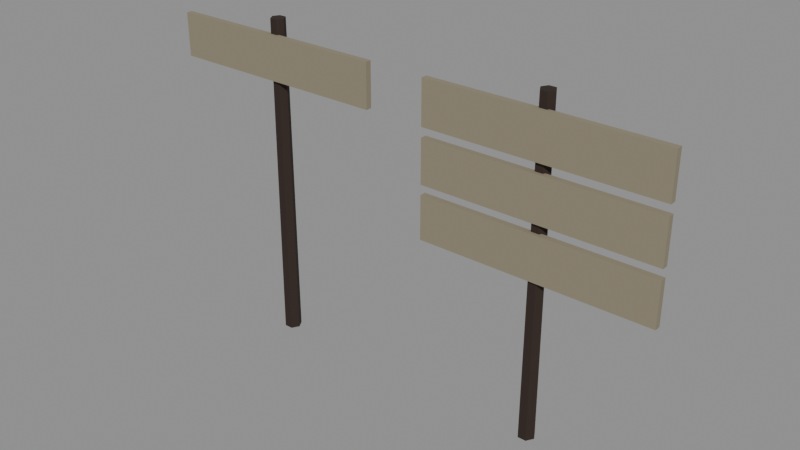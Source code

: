 # Source: poste_indicador.blend  (saved by Blender 5.3.31; exported with 4.5.12 LTS)
import bpy
from mathutils import Matrix  # noqa: F401  (used for matrix-valued properties, if any)

bpy.ops.wm.read_factory_settings(use_empty=True)
scene = bpy.context.scene
scene.name = 'Scene'

# ---- collections
col_exportar = bpy.data.collections.new('Exportar'); scene.collection.children.link(col_exportar)
col_referencia = bpy.data.collections.new('Referencia'); scene.collection.children.link(col_referencia)
col_referencia.hide_render = True

# ---- materials (node trees are filled in below, after node groups)
mat_vs_opaco = bpy.data.materials.new('vs_opaco')

# ---- material node trees
mat_vs_opaco.use_nodes = True; mat_vs_opaco.node_tree.nodes.clear()
_N = mat_vs_opaco.node_tree.nodes; _L = mat_vs_opaco.node_tree.links
n0 = _N.new('ShaderNodeBsdfPrincipled'); n0.name = 'Principled BSDF'; n0.location = (-200, 100)
n0.inputs[2].default_value = 0.82
n0.inputs[10].default_value = 0.005
n1 = _N.new('ShaderNodeOutputMaterial'); n1.name = 'Material Output'; n1.location = (200, 100)
n2 = _N.new('ShaderNodeVertexColor'); n2.name = 'Color Attribute'; n2.location = (-500, 100)
n2.layer_name = 'Color'
_L.new(n0.outputs[0], n1.inputs[0])
_L.new(n2.outputs[0], n0.inputs[0])
n1.is_active_output = True

# ---- meshes
me_posteindicador_1 = bpy.data.meshes.new('PosteIndicador_1')
me_posteindicador_1.from_pydata([(0.06, 0.0, 2.7), (0.03, -0.05196, 2.7), (0.035, -0.06062, 0.0), (0.07, 0.0, 0.0), (-0.03, -0.05196, 2.7), (-0.035, -0.06062, 0.0), (-0.06, 0.0, 2.7), (-0.07, 0.0, 0.0), (-0.03, 0.05196, 2.7), (-0.035, 0.06062, 0.0), (0.03, 0.05196, 2.7), (0.035, 0.06062, 0.0), (0.95, -0.035, 2.22), (-0.95, -0.035, 2.22), (-0.95, -0.035, 2.58), (0.95, -0.035, 2.58), (-0.95, -0.085, 2.22), (0.95, -0.085, 2.22), (0.95, -0.085, 2.58), (-0.95, -0.085, 2.58)], [], [(0, 1, 2, 3), (1, 4, 5, 2), (4, 6, 7, 5), (6, 8, 9, 7), (8, 10, 11, 9), (10, 0, 3, 11), (10, 8, 6, 4, 1, 0), (3, 2, 5, 7, 9, 11), (12, 13, 14, 15), (16, 17, 18, 19), (17, 12, 15, 18), (13, 16, 19, 14), (19, 18, 15, 14), (13, 12, 17, 16)])
_ca = me_posteindicador_1.color_attributes.new('Color', 'FLOAT_COLOR', 'CORNER')
_ca.data.foreach_set('color', [0.02732, 0.01444, 0.009721, 1.0, 0.02732, 0.01444, 0.009721, 1.0, 0.02732, 0.01444, 0.009721, 1.0, 0.02732, 0.01444, 0.009721, 1.0, 0.02732, 0.01444, 0.009721, 1.0, 0.02732, 0.01444, 0.009721, 1.0, 0.02732, 0.01444, 0.009721, 1.0, 0.02732, 0.01444, 0.009721, 1.0, 0.02732, 0.01444, 0.009721, 1.0, 0.02732, 0.01444, 0.009721, 1.0, 0.02732, 0.01444, 0.009721, 1.0, 0.02732, 0.01444, 0.009721, 1.0, 0.02732, 0.01444, 0.009721, 1.0, 0.02732, 0.01444, 0.009721, 1.0, 0.02732, 0.01444, 0.009721, 1.0, 0.02732, 0.01444, 0.009721, 1.0, 0.02732, 0.01444, 0.009721, 1.0, 0.02732, 0.01444, 0.009721, 1.0, 0.02732, 0.01444, 0.009721, 1.0, 0.02732, 0.01444, 0.009721, 1.0, 0.02732, 0.01444, 0.009721, 1.0, 0.02732, 0.01444, 0.009721, 1.0, 0.02732, 0.01444, 0.009721, 1.0, 0.02732, 0.01444, 0.009721, 1.0, 0.02732, 0.01444, 0.009721, 1.0, 0.02732, 0.01444, 0.009721, 1.0, 0.02732, 0.01444, 0.009721, 1.0, 0.02732, 0.01444, 0.009721, 1.0, 0.02732, 0.01444, 0.009721, 1.0, 0.02732, 0.01444, 0.009721, 1.0, 0.02732, 0.01444, 0.009721, 1.0, 0.02732, 0.01444, 0.009721, 1.0, 0.02732, 0.01444, 0.009721, 1.0, 0.02732, 0.01444, 0.009721, 1.0, 0.02732, 0.01444, 0.009721, 1.0, 0.02732, 0.01444, 0.009721, 1.0, 0.2664, 0.2307, 0.159, 1.0, 0.2664, 0.2307, 0.159, 1.0, 0.2664, 0.2307, 0.159, 1.0, 0.2664, 0.2307, 0.159, 1.0, 0.2664, 0.2307, 0.159, 1.0, 0.2664, 0.2307, 0.159, 1.0, 0.2664, 0.2307, 0.159, 1.0, 0.2664, 0.2307, 0.159, 1.0, 0.2664, 0.2307, 0.159, 1.0, 0.2664, 0.2307, 0.159, 1.0, 0.2664, 0.2307, 0.159, 1.0, 0.2664, 0.2307, 0.159, 1.0, 0.2664, 0.2307, 0.159, 1.0, 0.2664, 0.2307, 0.159, 1.0, 0.2664, 0.2307, 0.159, 1.0, 0.2664, 0.2307, 0.159, 1.0, 0.2664, 0.2307, 0.159, 1.0, 0.2664, 0.2307, 0.159, 1.0, 0.2664, 0.2307, 0.159, 1.0, 0.2664, 0.2307, 0.159, 1.0, 0.2664, 0.2307, 0.159, 1.0, 0.2664, 0.2307, 0.159, 1.0, 0.2664, 0.2307, 0.159, 1.0, 0.2664, 0.2307, 0.159, 1.0])
me_posteindicador_1.materials.append(mat_vs_opaco)
me_posteindicador_1.update()
me_posteindicador_3 = bpy.data.meshes.new('PosteIndicador_3')
me_posteindicador_3.from_pydata([(0.06, 0.0, 2.7), (0.03, -0.05196, 2.7), (0.035, -0.06062, 0.0), (0.07, 0.0, 0.0), (-0.03, -0.05196, 2.7), (-0.035, -0.06062, 0.0), (-0.06, 0.0, 2.7), (-0.07, 0.0, 0.0), (-0.03, 0.05196, 2.7), (-0.035, 0.06062, 0.0), (0.03, 0.05196, 2.7), (0.035, 0.06062, 0.0), (0.95, -0.035, 2.22), (-0.95, -0.035, 2.22), (-0.95, -0.035, 2.58), (0.95, -0.035, 2.58), (-0.95, -0.085, 2.22), (0.95, -0.085, 2.22), (0.95, -0.085, 2.58), (-0.95, -0.085, 2.58), (0.95, -0.035, 1.78), (-0.95, -0.035, 1.78), (-0.95, -0.035, 2.14), (0.95, -0.035, 2.14), (-0.95, -0.085, 1.78), (0.95, -0.085, 1.78), (0.95, -0.085, 2.14), (-0.95, -0.085, 2.14), (0.95, -0.035, 1.34), (-0.95, -0.035, 1.34), (-0.95, -0.035, 1.7), (0.95, -0.035, 1.7), (-0.95, -0.085, 1.34), (0.95, -0.085, 1.34), (0.95, -0.085, 1.7), (-0.95, -0.085, 1.7)], [], [(0, 1, 2, 3), (1, 4, 5, 2), (4, 6, 7, 5), (6, 8, 9, 7), (8, 10, 11, 9), (10, 0, 3, 11), (10, 8, 6, 4, 1, 0), (3, 2, 5, 7, 9, 11), (12, 13, 14, 15), (16, 17, 18, 19), (17, 12, 15, 18), (13, 16, 19, 14), (19, 18, 15, 14), (13, 12, 17, 16), (20, 21, 22, 23), (24, 25, 26, 27), (25, 20, 23, 26), (21, 24, 27, 22), (27, 26, 23, 22), (21, 20, 25, 24), (28, 29, 30, 31), (32, 33, 34, 35), (33, 28, 31, 34), (29, 32, 35, 30), (35, 34, 31, 30), (29, 28, 33, 32)])
_ca = me_posteindicador_3.color_attributes.new('Color', 'FLOAT_COLOR', 'CORNER')
_ca.data.foreach_set('color', [0.02732, 0.01444, 0.009721, 1.0, 0.02732, 0.01444, 0.009721, 1.0, 0.02732, 0.01444, 0.009721, 1.0, 0.02732, 0.01444, 0.009721, 1.0, 0.02732, 0.01444, 0.009721, 1.0, 0.02732, 0.01444, 0.009721, 1.0, 0.02732, 0.01444, 0.009721, 1.0, 0.02732, 0.01444, 0.009721, 1.0, 0.02732, 0.01444, 0.009721, 1.0, 0.02732, 0.01444, 0.009721, 1.0, 0.02732, 0.01444, 0.009721, 1.0, 0.02732, 0.01444, 0.009721, 1.0, 0.02732, 0.01444, 0.009721, 1.0, 0.02732, 0.01444, 0.009721, 1.0, 0.02732, 0.01444, 0.009721, 1.0, 0.02732, 0.01444, 0.009721, 1.0, 0.02732, 0.01444, 0.009721, 1.0, 0.02732, 0.01444, 0.009721, 1.0, 0.02732, 0.01444, 0.009721, 1.0, 0.02732, 0.01444, 0.009721, 1.0, 0.02732, 0.01444, 0.009721, 1.0, 0.02732, 0.01444, 0.009721, 1.0, 0.02732, 0.01444, 0.009721, 1.0, 0.02732, 0.01444, 0.009721, 1.0, 0.02732, 0.01444, 0.009721, 1.0, 0.02732, 0.01444, 0.009721, 1.0, 0.02732, 0.01444, 0.009721, 1.0, 0.02732, 0.01444, 0.009721, 1.0, 0.02732, 0.01444, 0.009721, 1.0, 0.02732, 0.01444, 0.009721, 1.0, 0.02732, 0.01444, 0.009721, 1.0, 0.02732, 0.01444, 0.009721, 1.0, 0.02732, 0.01444, 0.009721, 1.0, 0.02732, 0.01444, 0.009721, 1.0, 0.02732, 0.01444, 0.009721, 1.0, 0.02732, 0.01444, 0.009721, 1.0, 0.2664, 0.2307, 0.159, 1.0, 0.2664, 0.2307, 0.159, 1.0, 0.2664, 0.2307, 0.159, 1.0, 0.2664, 0.2307, 0.159, 1.0, 0.2664, 0.2307, 0.159, 1.0, 0.2664, 0.2307, 0.159, 1.0, 0.2664, 0.2307, 0.159, 1.0, 0.2664, 0.2307, 0.159, 1.0, 0.2664, 0.2307, 0.159, 1.0, 0.2664, 0.2307, 0.159, 1.0, 0.2664, 0.2307, 0.159, 1.0, 0.2664, 0.2307, 0.159, 1.0, 0.2664, 0.2307, 0.159, 1.0, 0.2664, 0.2307, 0.159, 1.0, 0.2664, 0.2307, 0.159, 1.0, 0.2664, 0.2307, 0.159, 1.0, 0.2664, 0.2307, 0.159, 1.0, 0.2664, 0.2307, 0.159, 1.0, 0.2664, 0.2307, 0.159, 1.0, 0.2664, 0.2307, 0.159, 1.0, 0.2664, 0.2307, 0.159, 1.0, 0.2664, 0.2307, 0.159, 1.0, 0.2664, 0.2307, 0.159, 1.0, 0.2664, 0.2307, 0.159, 1.0, 0.2664, 0.2307, 0.159, 1.0, 0.2664, 0.2307, 0.159, 1.0, 0.2664, 0.2307, 0.159, 1.0, 0.2664, 0.2307, 0.159, 1.0, 0.2664, 0.2307, 0.159, 1.0, 0.2664, 0.2307, 0.159, 1.0, 0.2664, 0.2307, 0.159, 1.0, 0.2664, 0.2307, 0.159, 1.0, 0.2664, 0.2307, 0.159, 1.0, 0.2664, 0.2307, 0.159, 1.0, 0.2664, 0.2307, 0.159, 1.0, 0.2664, 0.2307, 0.159, 1.0, 0.2664, 0.2307, 0.159, 1.0, 0.2664, 0.2307, 0.159, 1.0, 0.2664, 0.2307, 0.159, 1.0, 0.2664, 0.2307, 0.159, 1.0, 0.2664, 0.2307, 0.159, 1.0, 0.2664, 0.2307, 0.159, 1.0, 0.2664, 0.2307, 0.159, 1.0, 0.2664, 0.2307, 0.159, 1.0, 0.2664, 0.2307, 0.159, 1.0, 0.2664, 0.2307, 0.159, 1.0, 0.2664, 0.2307, 0.159, 1.0, 0.2664, 0.2307, 0.159, 1.0, 0.2664, 0.2307, 0.159, 1.0, 0.2664, 0.2307, 0.159, 1.0, 0.2664, 0.2307, 0.159, 1.0, 0.2664, 0.2307, 0.159, 1.0, 0.2664, 0.2307, 0.159, 1.0, 0.2664, 0.2307, 0.159, 1.0, 0.2664, 0.2307, 0.159, 1.0, 0.2664, 0.2307, 0.159, 1.0, 0.2664, 0.2307, 0.159, 1.0, 0.2664, 0.2307, 0.159, 1.0, 0.2664, 0.2307, 0.159, 1.0, 0.2664, 0.2307, 0.159, 1.0, 0.2664, 0.2307, 0.159, 1.0, 0.2664, 0.2307, 0.159, 1.0, 0.2664, 0.2307, 0.159, 1.0, 0.2664, 0.2307, 0.159, 1.0, 0.2664, 0.2307, 0.159, 1.0, 0.2664, 0.2307, 0.159, 1.0, 0.2664, 0.2307, 0.159, 1.0, 0.2664, 0.2307, 0.159, 1.0, 0.2664, 0.2307, 0.159, 1.0, 0.2664, 0.2307, 0.159, 1.0, 0.2664, 0.2307, 0.159, 1.0, 0.2664, 0.2307, 0.159, 1.0])
me_posteindicador_3.materials.append(mat_vs_opaco)
me_posteindicador_3.update()
me_posteindicador_1_original = bpy.data.meshes.new('PosteIndicador_1_Original')
me_posteindicador_1_original.from_pydata([(0.06, 0.0, 2.7), (0.03, -0.05196, 2.7), (0.035, -0.06062, 0.0), (0.07, 0.0, 0.0), (0.03, -0.05196, 2.7), (-0.03, -0.05196, 2.7), (-0.035, -0.06062, 0.0), (0.035, -0.06062, 0.0), (-0.03, -0.05196, 2.7), (-0.06, 0.0, 2.7), (-0.07, 0.0, 0.0), (-0.035, -0.06062, 0.0), (-0.06, 0.0, 2.7), (-0.03, 0.05196, 2.7), (-0.035, 0.06062, 0.0), (-0.07, 0.0, 0.0), (-0.03, 0.05196, 2.7), (0.03, 0.05196, 2.7), (0.035, 0.06062, 0.0), (-0.035, 0.06062, 0.0), (0.03, 0.05196, 2.7), (0.06, 0.0, 2.7), (0.07, 0.0, 0.0), (0.035, 0.06062, 0.0), (0.03, 0.05196, 2.7), (-0.03, 0.05196, 2.7), (-0.06, 0.0, 2.7), (-0.03, -0.05196, 2.7), (0.03, -0.05196, 2.7), (0.06, 0.0, 2.7), (0.07, 0.0, 0.0), (0.035, -0.06062, 0.0), (-0.035, -0.06062, 0.0), (-0.07, 0.0, 0.0), (-0.035, 0.06062, 0.0), (0.035, 0.06062, 0.0), (0.95, -0.035, 2.22), (-0.95, -0.035, 2.22), (-0.95, -0.035, 2.58), (0.95, -0.035, 2.58), (-0.95, -0.085, 2.22), (0.95, -0.085, 2.22), (0.95, -0.085, 2.58), (-0.95, -0.085, 2.58), (0.95, -0.085, 2.22), (0.95, -0.035, 2.22), (0.95, -0.035, 2.58), (0.95, -0.085, 2.58), (-0.95, -0.035, 2.22), (-0.95, -0.085, 2.22), (-0.95, -0.085, 2.58), (-0.95, -0.035, 2.58), (-0.95, -0.085, 2.58), (0.95, -0.085, 2.58), (0.95, -0.035, 2.58), (-0.95, -0.035, 2.58), (-0.95, -0.035, 2.22), (0.95, -0.035, 2.22), (0.95, -0.085, 2.22), (-0.95, -0.085, 2.22)], [], [(0, 1, 2, 3), (4, 5, 6, 7), (8, 9, 10, 11), (12, 13, 14, 15), (16, 17, 18, 19), (20, 21, 22, 23), (24, 25, 26, 27, 28, 29), (30, 31, 32, 33, 34, 35), (36, 37, 38, 39), (40, 41, 42, 43), (44, 45, 46, 47), (48, 49, 50, 51), (52, 53, 54, 55), (56, 57, 58, 59)])
_ca = me_posteindicador_1_original.color_attributes.new('Color', 'FLOAT_COLOR', 'CORNER')
_ca.data.foreach_set('color', [0.02732, 0.01444, 0.009721, 1.0, 0.02732, 0.01444, 0.009721, 1.0, 0.02732, 0.01444, 0.009721, 1.0, 0.02732, 0.01444, 0.009721, 1.0, 0.02732, 0.01444, 0.009721, 1.0, 0.02732, 0.01444, 0.009721, 1.0, 0.02732, 0.01444, 0.009721, 1.0, 0.02732, 0.01444, 0.009721, 1.0, 0.02732, 0.01444, 0.009721, 1.0, 0.02732, 0.01444, 0.009721, 1.0, 0.02732, 0.01444, 0.009721, 1.0, 0.02732, 0.01444, 0.009721, 1.0, 0.02732, 0.01444, 0.009721, 1.0, 0.02732, 0.01444, 0.009721, 1.0, 0.02732, 0.01444, 0.009721, 1.0, 0.02732, 0.01444, 0.009721, 1.0, 0.02732, 0.01444, 0.009721, 1.0, 0.02732, 0.01444, 0.009721, 1.0, 0.02732, 0.01444, 0.009721, 1.0, 0.02732, 0.01444, 0.009721, 1.0, 0.02732, 0.01444, 0.009721, 1.0, 0.02732, 0.01444, 0.009721, 1.0, 0.02732, 0.01444, 0.009721, 1.0, 0.02732, 0.01444, 0.009721, 1.0, 0.02732, 0.01444, 0.009721, 1.0, 0.02732, 0.01444, 0.009721, 1.0, 0.02732, 0.01444, 0.009721, 1.0, 0.02732, 0.01444, 0.009721, 1.0, 0.02732, 0.01444, 0.009721, 1.0, 0.02732, 0.01444, 0.009721, 1.0, 0.02732, 0.01444, 0.009721, 1.0, 0.02732, 0.01444, 0.009721, 1.0, 0.02732, 0.01444, 0.009721, 1.0, 0.02732, 0.01444, 0.009721, 1.0, 0.02732, 0.01444, 0.009721, 1.0, 0.02732, 0.01444, 0.009721, 1.0, 0.2664, 0.2307, 0.159, 1.0, 0.2664, 0.2307, 0.159, 1.0, 0.2664, 0.2307, 0.159, 1.0, 0.2664, 0.2307, 0.159, 1.0, 0.2664, 0.2307, 0.159, 1.0, 0.2664, 0.2307, 0.159, 1.0, 0.2664, 0.2307, 0.159, 1.0, 0.2664, 0.2307, 0.159, 1.0, 0.2664, 0.2307, 0.159, 1.0, 0.2664, 0.2307, 0.159, 1.0, 0.2664, 0.2307, 0.159, 1.0, 0.2664, 0.2307, 0.159, 1.0, 0.2664, 0.2307, 0.159, 1.0, 0.2664, 0.2307, 0.159, 1.0, 0.2664, 0.2307, 0.159, 1.0, 0.2664, 0.2307, 0.159, 1.0, 0.2664, 0.2307, 0.159, 1.0, 0.2664, 0.2307, 0.159, 1.0, 0.2664, 0.2307, 0.159, 1.0, 0.2664, 0.2307, 0.159, 1.0, 0.2664, 0.2307, 0.159, 1.0, 0.2664, 0.2307, 0.159, 1.0, 0.2664, 0.2307, 0.159, 1.0, 0.2664, 0.2307, 0.159, 1.0])
me_posteindicador_1_original.materials.append(mat_vs_opaco)
me_posteindicador_1_original.update()
me_posteindicador_1_colision_00 = bpy.data.meshes.new('PosteIndicador_1_Colision_00')
me_posteindicador_1_colision_00.from_pydata([(-0.5, -0.5, -0.5), (-0.5, -0.5, 0.5), (-0.5, 0.5, -0.5), (-0.5, 0.5, 0.5), (0.5, -0.5, -0.5), (0.5, -0.5, 0.5), (0.5, 0.5, -0.5), (0.5, 0.5, 0.5)], [], [(0, 1, 3, 2), (2, 3, 7, 6), (6, 7, 5, 4), (4, 5, 1, 0), (2, 6, 4, 0), (7, 3, 1, 5)])
me_posteindicador_1_colision_00.update()
me_posteindicador_3_original = bpy.data.meshes.new('PosteIndicador_3_Original')
me_posteindicador_3_original.from_pydata([(0.06, 0.0, 2.7), (0.03, -0.05196, 2.7), (0.035, -0.06062, 0.0), (0.07, 0.0, 0.0), (0.03, -0.05196, 2.7), (-0.03, -0.05196, 2.7), (-0.035, -0.06062, 0.0), (0.035, -0.06062, 0.0), (-0.03, -0.05196, 2.7), (-0.06, 0.0, 2.7), (-0.07, 0.0, 0.0), (-0.035, -0.06062, 0.0), (-0.06, 0.0, 2.7), (-0.03, 0.05196, 2.7), (-0.035, 0.06062, 0.0), (-0.07, 0.0, 0.0), (-0.03, 0.05196, 2.7), (0.03, 0.05196, 2.7), (0.035, 0.06062, 0.0), (-0.035, 0.06062, 0.0), (0.03, 0.05196, 2.7), (0.06, 0.0, 2.7), (0.07, 0.0, 0.0), (0.035, 0.06062, 0.0), (0.03, 0.05196, 2.7), (-0.03, 0.05196, 2.7), (-0.06, 0.0, 2.7), (-0.03, -0.05196, 2.7), (0.03, -0.05196, 2.7), (0.06, 0.0, 2.7), (0.07, 0.0, 0.0), (0.035, -0.06062, 0.0), (-0.035, -0.06062, 0.0), (-0.07, 0.0, 0.0), (-0.035, 0.06062, 0.0), (0.035, 0.06062, 0.0), (0.95, -0.035, 2.22), (-0.95, -0.035, 2.22), (-0.95, -0.035, 2.58), (0.95, -0.035, 2.58), (-0.95, -0.085, 2.22), (0.95, -0.085, 2.22), (0.95, -0.085, 2.58), (-0.95, -0.085, 2.58), (0.95, -0.085, 2.22), (0.95, -0.035, 2.22), (0.95, -0.035, 2.58), (0.95, -0.085, 2.58), (-0.95, -0.035, 2.22), (-0.95, -0.085, 2.22), (-0.95, -0.085, 2.58), (-0.95, -0.035, 2.58), (-0.95, -0.085, 2.58), (0.95, -0.085, 2.58), (0.95, -0.035, 2.58), (-0.95, -0.035, 2.58), (-0.95, -0.035, 2.22), (0.95, -0.035, 2.22), (0.95, -0.085, 2.22), (-0.95, -0.085, 2.22), (0.95, -0.035, 1.78), (-0.95, -0.035, 1.78), (-0.95, -0.035, 2.14), (0.95, -0.035, 2.14), (-0.95, -0.085, 1.78), (0.95, -0.085, 1.78), (0.95, -0.085, 2.14), (-0.95, -0.085, 2.14), (0.95, -0.085, 1.78), (0.95, -0.035, 1.78), (0.95, -0.035, 2.14), (0.95, -0.085, 2.14), (-0.95, -0.035, 1.78), (-0.95, -0.085, 1.78), (-0.95, -0.085, 2.14), (-0.95, -0.035, 2.14), (-0.95, -0.085, 2.14), (0.95, -0.085, 2.14), (0.95, -0.035, 2.14), (-0.95, -0.035, 2.14), (-0.95, -0.035, 1.78), (0.95, -0.035, 1.78), (0.95, -0.085, 1.78), (-0.95, -0.085, 1.78), (0.95, -0.035, 1.34), (-0.95, -0.035, 1.34), (-0.95, -0.035, 1.7), (0.95, -0.035, 1.7), (-0.95, -0.085, 1.34), (0.95, -0.085, 1.34), (0.95, -0.085, 1.7), (-0.95, -0.085, 1.7), (0.95, -0.085, 1.34), (0.95, -0.035, 1.34), (0.95, -0.035, 1.7), (0.95, -0.085, 1.7), (-0.95, -0.035, 1.34), (-0.95, -0.085, 1.34), (-0.95, -0.085, 1.7), (-0.95, -0.035, 1.7), (-0.95, -0.085, 1.7), (0.95, -0.085, 1.7), (0.95, -0.035, 1.7), (-0.95, -0.035, 1.7), (-0.95, -0.035, 1.34), (0.95, -0.035, 1.34), (0.95, -0.085, 1.34), (-0.95, -0.085, 1.34)], [], [(0, 1, 2, 3), (4, 5, 6, 7), (8, 9, 10, 11), (12, 13, 14, 15), (16, 17, 18, 19), (20, 21, 22, 23), (24, 25, 26, 27, 28, 29), (30, 31, 32, 33, 34, 35), (36, 37, 38, 39), (40, 41, 42, 43), (44, 45, 46, 47), (48, 49, 50, 51), (52, 53, 54, 55), (56, 57, 58, 59), (60, 61, 62, 63), (64, 65, 66, 67), (68, 69, 70, 71), (72, 73, 74, 75), (76, 77, 78, 79), (80, 81, 82, 83), (84, 85, 86, 87), (88, 89, 90, 91), (92, 93, 94, 95), (96, 97, 98, 99), (100, 101, 102, 103), (104, 105, 106, 107)])
_ca = me_posteindicador_3_original.color_attributes.new('Color', 'FLOAT_COLOR', 'CORNER')
_ca.data.foreach_set('color', [0.02732, 0.01444, 0.009721, 1.0, 0.02732, 0.01444, 0.009721, 1.0, 0.02732, 0.01444, 0.009721, 1.0, 0.02732, 0.01444, 0.009721, 1.0, 0.02732, 0.01444, 0.009721, 1.0, 0.02732, 0.01444, 0.009721, 1.0, 0.02732, 0.01444, 0.009721, 1.0, 0.02732, 0.01444, 0.009721, 1.0, 0.02732, 0.01444, 0.009721, 1.0, 0.02732, 0.01444, 0.009721, 1.0, 0.02732, 0.01444, 0.009721, 1.0, 0.02732, 0.01444, 0.009721, 1.0, 0.02732, 0.01444, 0.009721, 1.0, 0.02732, 0.01444, 0.009721, 1.0, 0.02732, 0.01444, 0.009721, 1.0, 0.02732, 0.01444, 0.009721, 1.0, 0.02732, 0.01444, 0.009721, 1.0, 0.02732, 0.01444, 0.009721, 1.0, 0.02732, 0.01444, 0.009721, 1.0, 0.02732, 0.01444, 0.009721, 1.0, 0.02732, 0.01444, 0.009721, 1.0, 0.02732, 0.01444, 0.009721, 1.0, 0.02732, 0.01444, 0.009721, 1.0, 0.02732, 0.01444, 0.009721, 1.0, 0.02732, 0.01444, 0.009721, 1.0, 0.02732, 0.01444, 0.009721, 1.0, 0.02732, 0.01444, 0.009721, 1.0, 0.02732, 0.01444, 0.009721, 1.0, 0.02732, 0.01444, 0.009721, 1.0, 0.02732, 0.01444, 0.009721, 1.0, 0.02732, 0.01444, 0.009721, 1.0, 0.02732, 0.01444, 0.009721, 1.0, 0.02732, 0.01444, 0.009721, 1.0, 0.02732, 0.01444, 0.009721, 1.0, 0.02732, 0.01444, 0.009721, 1.0, 0.02732, 0.01444, 0.009721, 1.0, 0.2664, 0.2307, 0.159, 1.0, 0.2664, 0.2307, 0.159, 1.0, 0.2664, 0.2307, 0.159, 1.0, 0.2664, 0.2307, 0.159, 1.0, 0.2664, 0.2307, 0.159, 1.0, 0.2664, 0.2307, 0.159, 1.0, 0.2664, 0.2307, 0.159, 1.0, 0.2664, 0.2307, 0.159, 1.0, 0.2664, 0.2307, 0.159, 1.0, 0.2664, 0.2307, 0.159, 1.0, 0.2664, 0.2307, 0.159, 1.0, 0.2664, 0.2307, 0.159, 1.0, 0.2664, 0.2307, 0.159, 1.0, 0.2664, 0.2307, 0.159, 1.0, 0.2664, 0.2307, 0.159, 1.0, 0.2664, 0.2307, 0.159, 1.0, 0.2664, 0.2307, 0.159, 1.0, 0.2664, 0.2307, 0.159, 1.0, 0.2664, 0.2307, 0.159, 1.0, 0.2664, 0.2307, 0.159, 1.0, 0.2664, 0.2307, 0.159, 1.0, 0.2664, 0.2307, 0.159, 1.0, 0.2664, 0.2307, 0.159, 1.0, 0.2664, 0.2307, 0.159, 1.0, 0.2664, 0.2307, 0.159, 1.0, 0.2664, 0.2307, 0.159, 1.0, 0.2664, 0.2307, 0.159, 1.0, 0.2664, 0.2307, 0.159, 1.0, 0.2664, 0.2307, 0.159, 1.0, 0.2664, 0.2307, 0.159, 1.0, 0.2664, 0.2307, 0.159, 1.0, 0.2664, 0.2307, 0.159, 1.0, 0.2664, 0.2307, 0.159, 1.0, 0.2664, 0.2307, 0.159, 1.0, 0.2664, 0.2307, 0.159, 1.0, 0.2664, 0.2307, 0.159, 1.0, 0.2664, 0.2307, 0.159, 1.0, 0.2664, 0.2307, 0.159, 1.0, 0.2664, 0.2307, 0.159, 1.0, 0.2664, 0.2307, 0.159, 1.0, 0.2664, 0.2307, 0.159, 1.0, 0.2664, 0.2307, 0.159, 1.0, 0.2664, 0.2307, 0.159, 1.0, 0.2664, 0.2307, 0.159, 1.0, 0.2664, 0.2307, 0.159, 1.0, 0.2664, 0.2307, 0.159, 1.0, 0.2664, 0.2307, 0.159, 1.0, 0.2664, 0.2307, 0.159, 1.0, 0.2664, 0.2307, 0.159, 1.0, 0.2664, 0.2307, 0.159, 1.0, 0.2664, 0.2307, 0.159, 1.0, 0.2664, 0.2307, 0.159, 1.0, 0.2664, 0.2307, 0.159, 1.0, 0.2664, 0.2307, 0.159, 1.0, 0.2664, 0.2307, 0.159, 1.0, 0.2664, 0.2307, 0.159, 1.0, 0.2664, 0.2307, 0.159, 1.0, 0.2664, 0.2307, 0.159, 1.0, 0.2664, 0.2307, 0.159, 1.0, 0.2664, 0.2307, 0.159, 1.0, 0.2664, 0.2307, 0.159, 1.0, 0.2664, 0.2307, 0.159, 1.0, 0.2664, 0.2307, 0.159, 1.0, 0.2664, 0.2307, 0.159, 1.0, 0.2664, 0.2307, 0.159, 1.0, 0.2664, 0.2307, 0.159, 1.0, 0.2664, 0.2307, 0.159, 1.0, 0.2664, 0.2307, 0.159, 1.0, 0.2664, 0.2307, 0.159, 1.0, 0.2664, 0.2307, 0.159, 1.0, 0.2664, 0.2307, 0.159, 1.0, 0.2664, 0.2307, 0.159, 1.0])
me_posteindicador_3_original.materials.append(mat_vs_opaco)
me_posteindicador_3_original.update()
me_posteindicador_3_colision_00 = bpy.data.meshes.new('PosteIndicador_3_Colision_00')
me_posteindicador_3_colision_00.from_pydata([(-0.5, -0.5, -0.5), (-0.5, -0.5, 0.5), (-0.5, 0.5, -0.5), (-0.5, 0.5, 0.5), (0.5, -0.5, -0.5), (0.5, -0.5, 0.5), (0.5, 0.5, -0.5), (0.5, 0.5, 0.5)], [], [(0, 1, 3, 2), (2, 3, 7, 6), (6, 7, 5, 4), (4, 5, 1, 0), (2, 6, 4, 0), (7, 3, 1, 5)])
me_posteindicador_3_colision_00.update()

# ---- objects
ob_posteindicador_1 = bpy.data.objects.new('PosteIndicador_1', me_posteindicador_1)
ob_posteindicador_3 = bpy.data.objects.new('PosteIndicador_3', me_posteindicador_3)
ob_posteindicador_1_original = bpy.data.objects.new('PosteIndicador_1_Original', me_posteindicador_1_original)
ob_posteindicador_1_colision_00 = bpy.data.objects.new('PosteIndicador_1_Colision_00', me_posteindicador_1_colision_00)
ob_posteindicador_3_original = bpy.data.objects.new('PosteIndicador_3_Original', me_posteindicador_3_original)
ob_posteindicador_3_colision_00 = bpy.data.objects.new('PosteIndicador_3_Colision_00', me_posteindicador_3_colision_00)

# ---- transforms, parenting, visibility, modifiers, constraints
ob_posteindicador_1.location = (0.0, 0.0, 0.0)
ob_posteindicador_3.location = (2.4, 0.0, 0.0)
ob_posteindicador_1_original.location = (0.0, 0.0, 0.0)
ob_posteindicador_1_original.hide_render = True
ob_posteindicador_1_original.display_type = 'WIRE'
ob_posteindicador_1_colision_00.location = (0.0, 0.0, 1.2)
ob_posteindicador_1_colision_00.scale = (0.2, 0.2, 2.4)
ob_posteindicador_1_colision_00.hide_render = True
ob_posteindicador_1_colision_00.display_type = 'WIRE'
ob_posteindicador_3_original.location = (2.4, 0.0, 0.0)
ob_posteindicador_3_original.hide_render = True
ob_posteindicador_3_original.display_type = 'WIRE'
ob_posteindicador_3_colision_00.location = (2.4, 0.0, 1.2)
ob_posteindicador_3_colision_00.scale = (0.2, 0.2, 2.4)
ob_posteindicador_3_colision_00.hide_render = True
ob_posteindicador_3_colision_00.display_type = 'WIRE'

# ---- collection membership
col_exportar.objects.link(ob_posteindicador_1)
col_exportar.objects.link(ob_posteindicador_3)
col_referencia.objects.link(ob_posteindicador_1_original)
col_referencia.objects.link(ob_posteindicador_1_colision_00)
col_referencia.objects.link(ob_posteindicador_3_original)
col_referencia.objects.link(ob_posteindicador_3_colision_00)

# ---- scene / render settings (as saved in the file)
scene.frame_start = 1; scene.frame_end = 250; scene.frame_set(1)
scene.render.engine = 'BLENDER_EEVEE_NEXT'
scene.render.bake_bias = 0.0
scene.render.bake_samples = 0
scene.render.compositor_device = 'GPU'
scene.eevee.use_volume_custom_range = False
scene.eevee.fast_gi_thickness_near = 0.1
scene.eevee.fast_gi_thickness_far = 0.0
scene.eevee.ray_tracing_options.screen_trace_thickness = 0.1
bpy.context.view_layer.update()

# ---- added for rendering (the .blend has no active camera and no usable light): camera, sun + grey world if the file has none
cam_auto = bpy.data.cameras.new('AutoCamera')
cam_auto.lens = 50.0
cam_auto.sensor_width = 36.0
cam_auto.clip_end = 1000.0
ob_auto_camera = bpy.data.objects.new('AutoCamera', cam_auto)
scene.collection.objects.link(ob_auto_camera)
ob_auto_camera.location = (5.89967, -5.65179, 5.10973)
ob_auto_camera.rotation_euler = (1.09748, -7.21219e-08, 0.694738)
scene.camera = ob_auto_camera
light_auto_sun = bpy.data.lights.new('AutoSun', 'SUN')
light_auto_sun.energy = 3.0
light_auto_sun.angle = 0.0523599
ob_auto_sun = bpy.data.objects.new('AutoSun', light_auto_sun)
scene.collection.objects.link(ob_auto_sun)
ob_auto_sun.rotation_euler = (0.872665, 0.174533, 0.523599)
if scene.world is None:
    world_auto = bpy.data.worlds.new('AutoWorld')
    world_auto.color = (0.3, 0.3, 0.3)
    scene.world = world_auto
bpy.context.view_layer.update()
